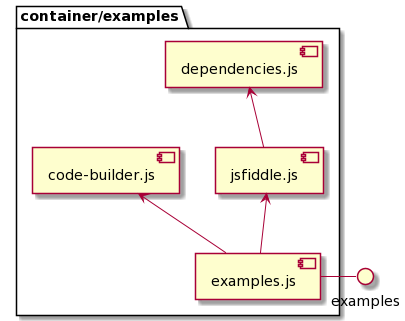

The diagram above was rendered by PlantUML. Its source (embedded in the PNG):
@startuml
package "container/examples" {
  [dependencies.js]
  [code-builder.js]
  [jsfiddle.js]
  [examples.js]
}

interface "examples"

[examples] -left- [examples.js]
[examples.js] -up-> [code-builder.js]
[examples.js] -up-> [jsfiddle.js]
[jsfiddle.js] -up-> [dependencies.js]
@enduml